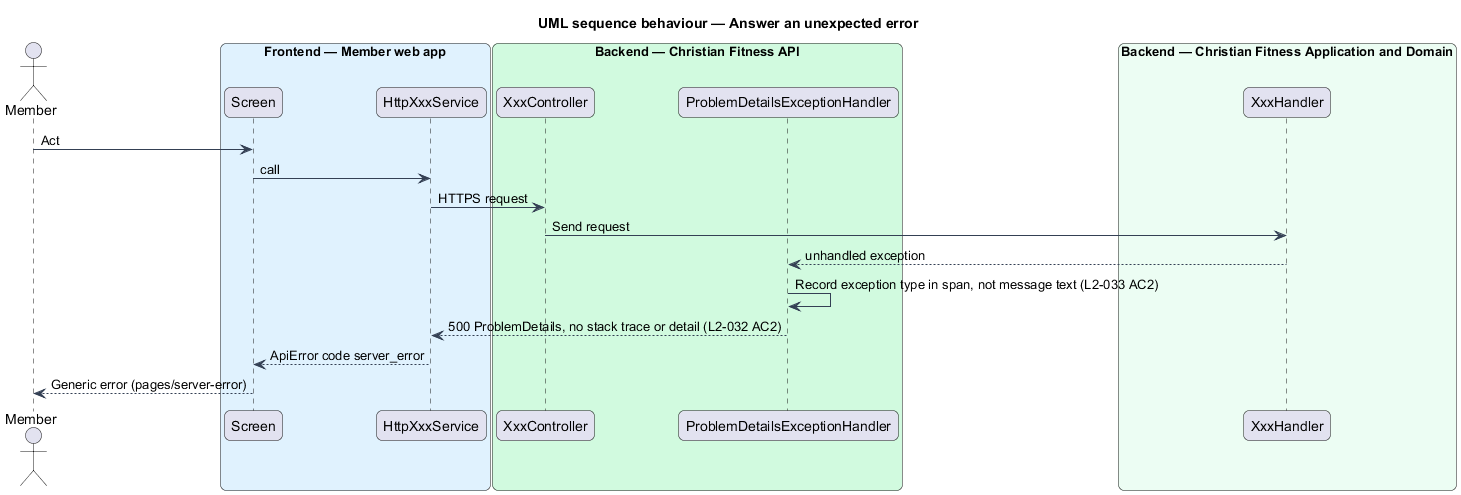

The diagram above was rendered by PlantUML. Its source (embedded in the PNG):
@startuml
title UML sequence behaviour — Answer an unexpected error
skinparam backgroundColor #FFFFFF
skinparam shadowing false
skinparam roundcorner 12
skinparam defaultFontName Arial
skinparam ArrowColor #344054
skinparam rectangle {
  BorderColor #344054
  FontColor #101828
}
skinparam package {
  BorderColor #667085
  FontColor #101828
  BackgroundColor #F9FAFB
}
actor "Member" as actor
box "Frontend — Member web app" #E0F2FE
  participant "Screen" as page
  participant "HttpXxxService" as http
end box
box "Backend — Christian Fitness API" #D1FADF
  participant "XxxController" as ctrl
  participant "ProblemDetailsExceptionHandler" as eh
end box
box "Backend — Christian Fitness Application and Domain" #ECFDF3
  participant "XxxHandler" as h
end box
actor -> page : Act
page -> http : call
http -> ctrl : HTTPS request
ctrl -> h : Send request
h --> eh : unhandled exception
eh -> eh : Record exception type in span, not message text (L2-033 AC2)
eh --> http : 500 ProblemDetails, no stack trace or detail (L2-032 AC2)
http --> page : ApiError code server_error
page --> actor : Generic error (pages/server-error)
@enduml